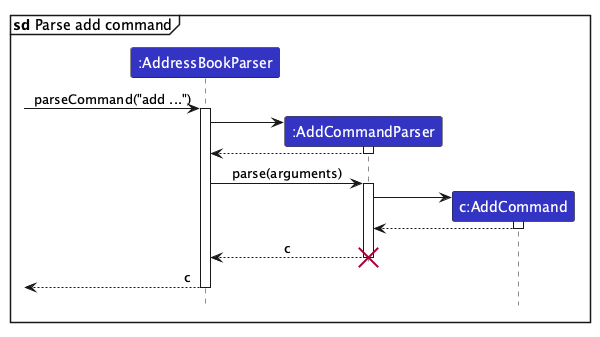

The diagram above was rendered by PlantUML. Its source (embedded in the PNG):
@startuml
!include style.puml
skinparam ArrowFontStyle plain

mainframe **sd** Parse add command

participant ":AddressBookParser" as AddressBookParser LOGIC_COLOR
participant ":AddCommandParser" as AddCommandParser LOGIC_COLOR
participant "c:AddCommand" as AddCommand LOGIC_COLOR

[-> AddressBookParser : parseCommand("add ...")
activate AddressBookParser

create AddCommandParser
AddressBookParser -> AddCommandParser
activate AddCommandParser
AddCommandParser --> AddressBookParser
deactivate AddCommandParser

AddressBookParser -> AddCommandParser : parse(arguments)
activate AddCommandParser

create AddCommand
AddCommandParser -> AddCommand
activate AddCommand
AddCommand --> AddCommandParser
deactivate AddCommand

AddCommandParser --> AddressBookParser : c
deactivate AddCommandParser
destroy AddCommandParser

[<-- AddressBookParser : c
deactivate AddressBookParser
@enduml